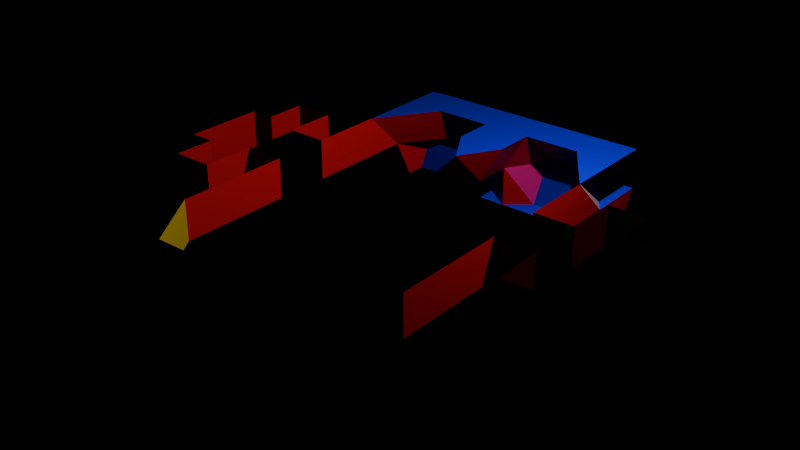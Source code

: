 # Source: ship.blend  (saved by Blender 4.3.34; exported with 4.5.12 LTS)
import bpy
from mathutils import Matrix  # noqa: F401  (used for matrix-valued properties, if any)

bpy.ops.wm.read_factory_settings(use_empty=True)
scene = bpy.context.scene
scene.name = 'Scene'

# ---- collections
col_collection = bpy.data.collections.new('Collection'); scene.collection.children.link(col_collection)

# ---- images (referenced by path relative to the original .blend; pixels are not part of the script)
import os
ASSET_DIR = os.environ.get("B2B_ASSET_DIR", "")  # directory of the original .blend (textures are referenced by path, not embedded)
HERE = os.path.dirname(os.path.abspath(__file__))  # packed textures are extracted next to this script under _unpacked/

def load_image(name, relpath, width, height, colorspace="sRGB"):
    """Load a texture the original file referenced (path relative to the .blend, or extracted next to this script)."""
    p = next((c for c in (os.path.join(HERE, relpath), os.path.join(ASSET_DIR, relpath)) if relpath and os.path.exists(c)), "")
    if p:
        img = bpy.data.images.load(p, check_existing=True)
        img.name = name
    else:  # same state as the original file: an image datablock whose file is absent (Cycles renders it pink)
        img = bpy.data.images.new(name, width, height)
        img.source = "FILE"
        img.filepath = "//" + (relpath or name)
    img.colorspace_settings.name = colorspace
    return img
img_untitled_hdr = load_image('untitled.hdr', 'untitled.hdr', 1024, 1024, 'Linear Rec.2020')

# ---- materials (node trees are filled in below, after node groups)
mat_material = bpy.data.materials.new('Material')
mat_material.alpha_threshold = 0.0
mat_material.roughness = 0.5
mat_material.line_color = (0.0, 0.0, 0.0, 1.0)

# ---- material node trees
mat_material.use_nodes = True; mat_material.node_tree.nodes.clear()
_N = mat_material.node_tree.nodes; _L = mat_material.node_tree.links
n0 = _N.new('ShaderNodeOutputMaterial'); n0.name = 'Material Output'; n0.location = (300, 300)
n1 = _N.new('ShaderNodeBsdfPrincipled'); n1.name = 'Principled BSDF'; n1.location = (10, 300)
n1.inputs[3].default_value = 1.45
n2 = _N.new('ShaderNodeNewGeometry'); n2.name = 'Geometry'; n2.location = (-310, 158)
_L.new(n1.outputs[0], n0.inputs[0])
_L.new(n2.outputs[1], n1.inputs[0])
n0.is_active_output = True

# ---- world
world_world = bpy.data.worlds.new('World'); scene.world = world_world
world_world.use_nodes = True; world_world.node_tree.nodes.clear()
_N = world_world.node_tree.nodes; _L = world_world.node_tree.links
n0 = _N.new('ShaderNodeOutputWorld'); n0.name = 'World Output'; n0.location = (300, 300)
n1 = _N.new('ShaderNodeBackground'); n1.name = 'Background'; n1.location = (10, 300)
n1.inputs[1].default_value = 0.2
n2 = _N.new('ShaderNodeTexEnvironment'); n2.name = 'Environment Texture'; n2.location = (-280, 278)
n2.image = img_untitled_hdr
_L.new(n1.outputs[0], n0.inputs[0])
_L.new(n2.outputs[0], n1.inputs[0])
n0.is_active_output = True
world_world.color = (0.05088, 0.05088, 0.05088)
world_world.sun_shadow_jitter_overblur = 0.0

# ---- lights
light_light = bpy.data.lights.new('Light', 'POINT')
light_light.energy = 1000.0
light_light.shadow_soft_size = 0.1

# ---- meshes
me_cube = bpy.data.meshes.new('Cube')
me_cube.from_pydata([(3.0, -3.5, -2.384e-07), (4.0, 1.993, 1.887e-08), (4.0, -0.6927, -1.887e-08), (4.0, 0.6927, 1.887e-08), (3.0, 0.6927, 1.887e-08), (3.0, -0.6927, -1.887e-08), (2.0, 5.0, 2.384e-07), (4.0, -1.993, -1.887e-08), (5.0, 1.993, 1.887e-08), (5.0, 0.9927, 1.887e-08), (5.0, -1.993, -1.887e-08), (5.0, -0.9927, -1.887e-08), (5.6, -0.9927, -1.887e-08), (5.6, 0.9927, 1.887e-08), (0.6, 5.0, 2.384e-07), (0.0, 4.0, 2.384e-07), (2.0, -5.0, -2.384e-07), (0.0, -5.0, -2.384e-07), (2.0, 4.0, 1.0), (0.6, 4.0, 1.0), (3.0, -3.5, 1.0), (4.0, 1.993, 1.0), (4.0, -0.6927, 1.0), (4.0, 0.6927, 1.0), (3.0, 0.6927, 1.0), (3.0, -0.6927, 1.0), (3.0, 2.5, 1.0), (4.0, -1.993, 1.0), (5.0, 1.993, 1.0), (5.0, 0.9927, 1.0), (5.0, -1.993, 1.0), (5.0, -0.9927, 1.0), (5.6, -0.9927, 1.0), (5.6, 0.9927, 1.0), (2.0, -5.0, 1.0), (0.0, -5.0, 1.0), (0.0, 3.0, 2.384e-07), (0.6, 3.0, 1.0), (0.6, 3.0, 1.0), (0.6, 3.0, 1.0), (0.0, 2.0, 1.0), (2.0, 4.5, -1.0), (0.6, 4.5, -1.0), (2.0, 4.0, -1.0), (0.6, 4.0, -1.0), (0.0, 4.0, -1.0), (3.0, 4.0, -1.0), (3.0, 4.5, -1.0), (3.0, 5.0, 2.384e-07), (3.0, 3.5, 2.384e-07), (2.0, 5.0, 1.0), (0.6, 5.0, 1.0), (0.0, 4.0, 1.0), (0.0, 5.0, 1.0), (0.0, 4.0, 1.0), (0.0, 3.0, 1.0), (3.0, 4.0, 1.0), (3.0, 5.0, 1.0)], [(37, 38), (38, 39), (43, 46)], [(6, 14, 19, 18), (15, 19, 14), (6, 18, 49), (5, 0, 20, 25), (10, 7, 27, 30), (8, 9, 29, 28), (49, 4, 24, 26), (1, 8, 28, 21), (7, 2, 22, 27), (13, 12, 32, 33), (0, 16, 34, 20), (3, 1, 21, 23), (9, 13, 33, 29), (16, 17, 35, 34), (2, 5, 25, 22), (12, 11, 31, 32), (4, 3, 23, 24), (11, 10, 30, 31), (49, 18, 26), (19, 15, 36, 37), (40, 39, 36), (14, 6, 41, 42), (42, 41, 43, 44), (42, 44, 45), (15, 14, 42, 45), (47, 46, 49, 48), (49, 6, 48), (6, 48, 47, 41), (18, 19, 51, 50), (51, 19, 52, 53), (19, 37, 55, 54), (40, 55, 39), (57, 56, 18, 50), (26, 18, 56)])
_uv = me_cube.uv_layers.new(name='UVMap')
_uv.uv.foreach_set('vector', [0.0, 0.0, 0.0, 0.0, 0.0, 0.0, 0.0, 0.0, 0.0, 0.0, 0.0, 0.0, 0.0, 0.0, 0.0, 0.0, 0.0, 0.0, 0.0, 0.0, 0.0, 0.0, 0.0, 0.0, 0.0, 0.0, 0.0, 0.0, 0.0, 0.0, 0.0, 0.0, 0.0, 0.0, 0.0, 0.0, 0.0, 0.0, 0.0, 0.0, 0.0, 0.0, 0.0, 0.0, 0.0, 0.0, 0.0, 0.0, 0.0, 0.0, 0.0, 0.0, 0.0, 0.0, 0.0, 0.0, 0.0, 0.0, 0.0, 0.0, 0.0, 0.0, 0.0, 0.0, 0.0, 0.0, 0.0, 0.0, 0.0, 0.0, 0.0, 0.0, 0.0, 0.0, 0.0, 0.0, 0.0, 0.0, 0.0, 0.0, 0.0, 0.0, 0.0, 0.0, 0.0, 0.0, 0.0, 0.0, 0.0, 0.0, 0.0, 0.0, 0.0, 0.0, 0.0, 0.0, 0.0, 0.0, 0.0, 0.0, 0.0, 0.0, 0.0, 0.0, 0.0, 0.0, 0.0, 0.0, 0.0, 0.0, 0.0, 0.0, 0.0, 0.0, 0.0, 0.0, 0.0, 0.0, 0.0, 0.0, 0.0, 0.0, 0.0, 0.0, 0.0, 0.0, 0.0, 0.0, 0.0, 0.0, 0.0, 0.0, 0.0, 0.0, 0.0, 0.0, 0.0, 0.0, 0.0, 0.0, 0.0, 0.0, 0.0, 0.0, 0.0, 0.0, 0.0, 0.0, 0.0, 0.0, 0.0, 0.0, 0.0, 0.0, 0.0, 0.0, 0.0, 0.0, 0.0, 0.0, 0.0, 0.0, 0.0, 0.0, 0.0, 0.0, 0.0, 0.0, 0.0, 0.0, 0.0, 0.0, 0.0, 0.0, 0.0, 0.0, 0.0, 0.0, 0.0, 0.0, 0.0, 0.0, 0.0, 0.0, 0.0, 0.0, 0.0, 0.0, 0.0, 0.0, 0.0, 0.0, 0.0, 0.0, 0.0, 0.0, 0.0, 0.0, 0.0, 0.0, 0.0, 0.0, 0.0, 0.0, 0.0, 0.0, 0.0, 0.0, 0.0, 0.0, 0.0, 0.0, 0.0, 0.0, 0.0, 0.0, 0.0, 0.0, 0.0, 0.0, 0.0, 0.0, 0.0, 0.0, 0.0, 0.0, 0.0, 0.0, 0.0, 0.0, 0.0, 0.0, 0.0, 0.0, 0.0, 0.0, 0.0, 0.0, 0.0, 0.0, 0.0, 0.0, 0.0, 0.0, 0.0, 0.0, 0.0, 0.0, 0.0, 0.0, 0.0, 0.0, 0.0, 0.0, 0.0, 0.0])
me_cube.materials.append(mat_material)
me_cube.use_mirror_vertex_groups = False
me_cube.update()

# ---- objects
ob_cube = bpy.data.objects.new('Cube', me_cube)
ob_light = bpy.data.objects.new('Light', light_light)

# ---- transforms, parenting, visibility, modifiers, constraints
ob_cube.location = (0.0, 0.0, 0.0)
ob_cube.lock_rotations_4d = False
ob_cube.empty_display_type = 'ARROWS'
ob_cube.lineart.crease_threshold = 0.0
_m = ob_cube.modifiers.new('Mirror', 'MIRROR')
ob_light.location = (4.076, 1.005, 5.904)
ob_light.rotation_euler = (0.6503, 0.05522, 1.866)
ob_light.lock_rotations_4d = False
ob_light.empty_display_type = 'ARROWS'
ob_light.color = (0.0, 0.0, 0.0, 0.0)
ob_light.lineart.crease_threshold = 0.0

# ---- collection membership
col_collection.objects.link(ob_cube)
col_collection.objects.link(ob_light)

# ---- scene / render settings (as saved in the file)
scene.frame_start = 1; scene.frame_end = 250; scene.frame_set(1)
scene.render.engine = 'BLENDER_EEVEE_NEXT'
bpy.context.view_layer.update()

# ---- added for rendering (the .blend has no active camera): camera
cam_auto = bpy.data.cameras.new('AutoCamera')
cam_auto.lens = 50.0
cam_auto.sensor_width = 36.0
cam_auto.clip_end = 1000.0
ob_auto_camera = bpy.data.objects.new('AutoCamera', cam_auto)
scene.collection.objects.link(ob_auto_camera)
ob_auto_camera.location = (14.0146, -16.8176, 11.2117)
ob_auto_camera.rotation_euler = (1.09748, -7.21219e-08, 0.694738)
scene.camera = ob_auto_camera
bpy.context.view_layer.update()
